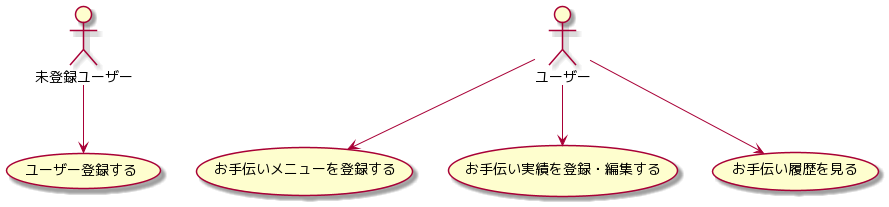

The diagram above was rendered by PlantUML. Its source (embedded in the PNG):
@startuml
:未登録ユーザー: --> (ユーザー登録する)

:ユーザー: --> (お手伝いメニューを登録する)
:ユーザー: --> (お手伝い実績を登録・編集する)
:ユーザー: --> (お手伝い履歴を見る)
@enduml